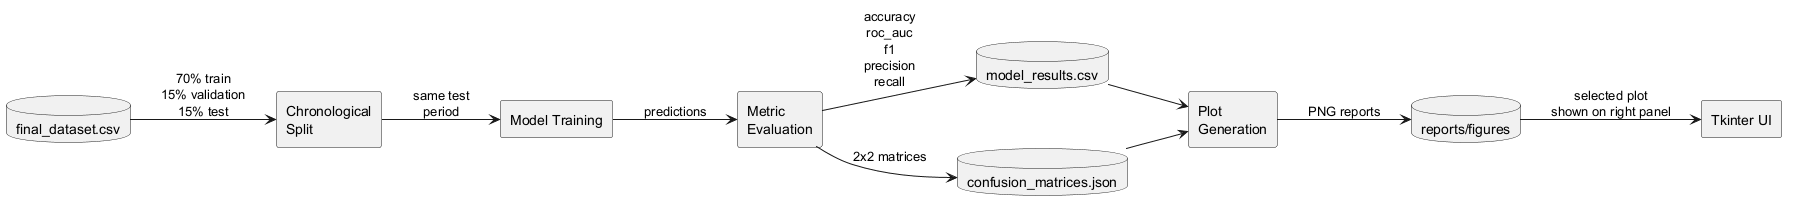

The diagram above was rendered by PlantUML. Its source (embedded in the PNG):
@startuml
left to right direction
skinparam shadowing false
skinparam nodesep 60
skinparam ranksep 60

database "final_dataset.csv" as Final
rectangle "Chronological\nSplit" as Split
rectangle "Model Training" as Training
rectangle "Metric\nEvaluation" as Metrics
database "model_results.csv" as Results
database "confusion_matrices.json" as Confusion
rectangle "Plot\nGeneration" as Plotting
database "reports/figures" as Figures
rectangle "Tkinter UI" as UI

Final --> Split : 70% train\n15% validation\n15% test
Split --> Training : same test\nperiod
Training --> Metrics : predictions
Metrics --> Results : accuracy\nroc_auc\nf1\nprecision\nrecall
Metrics --> Confusion : 2x2 matrices
Results --> Plotting
Confusion --> Plotting
Plotting --> Figures : PNG reports
Figures --> UI : selected plot\nshown on right panel
@enduml